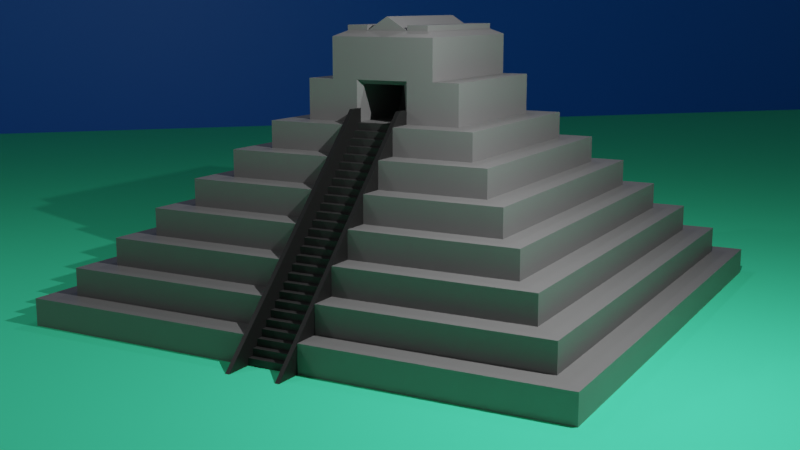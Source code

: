 # Source: Mayan_Pyramid.blend  (saved by Blender 2.93.20; exported with 4.5.12 LTS)
import bpy
from mathutils import Matrix  # noqa: F401  (used for matrix-valued properties, if any)

bpy.ops.wm.read_factory_settings(use_empty=True)
scene = bpy.context.scene
scene.name = 'Scene'

# ---- collections
col_collection = bpy.data.collections.new('Collection'); scene.collection.children.link(col_collection)

# ---- materials (node trees are filled in below, after node groups)
mat_stone_light = bpy.data.materials.new('Stone Light')
mat_stone_light.use_transparent_shadow = False
mat_stone = bpy.data.materials.new('Stone')
mat_stone.use_transparent_shadow = False
mat_stone_dark = bpy.data.materials.new('Stone Dark')
mat_stone_dark.use_transparent_shadow = False
mat_grass = bpy.data.materials.new('Grass')
mat_grass.alpha_threshold = 0.0
mat_grass.use_transparent_shadow = False
mat_grass.line_color = (0.0, 0.0, 0.0, 1.0)
mat_sky = bpy.data.materials.new('Sky')
mat_sky.use_transparent_shadow = False

# ---- material node trees
mat_stone_light.use_nodes = True; mat_stone_light.node_tree.nodes.clear()
_N = mat_stone_light.node_tree.nodes; _L = mat_stone_light.node_tree.links
n0 = _N.new('ShaderNodeBsdfPrincipled'); n0.name = 'Principled BSDF'; n0.location = (10, 300)
n0.distribution = 'GGX'
n0.subsurface_method = 'BURLEY'
n0.inputs[0].default_value = (0.1902, 0.1902, 0.1902, 1.0)
n0.inputs[3].default_value = 1.45
n0.inputs[27].default_value = (0.0, 0.0, 0.0, 1.0)
n0.inputs[28].default_value = 1.0
n1 = _N.new('ShaderNodeOutputMaterial'); n1.name = 'Material Output'; n1.location = (300, 300)
_L.new(n0.outputs[0], n1.inputs[0])
n1.is_active_output = True
mat_stone.use_nodes = True; mat_stone.node_tree.nodes.clear()
_N = mat_stone.node_tree.nodes; _L = mat_stone.node_tree.links
n0 = _N.new('ShaderNodeBsdfPrincipled'); n0.name = 'Principled BSDF'; n0.location = (10, 300)
n0.distribution = 'GGX'
n0.subsurface_method = 'BURLEY'
n0.inputs[0].default_value = (0.03522, 0.03522, 0.03522, 1.0)
n0.inputs[3].default_value = 1.45
n0.inputs[27].default_value = (0.0, 0.0, 0.0, 1.0)
n0.inputs[28].default_value = 1.0
n1 = _N.new('ShaderNodeOutputMaterial'); n1.name = 'Material Output'; n1.location = (300, 300)
_L.new(n0.outputs[0], n1.inputs[0])
n1.is_active_output = True
mat_stone_dark.use_nodes = True; mat_stone_dark.node_tree.nodes.clear()
_N = mat_stone_dark.node_tree.nodes; _L = mat_stone_dark.node_tree.links
n0 = _N.new('ShaderNodeBsdfPrincipled'); n0.name = 'Principled BSDF'; n0.location = (10, 300)
n0.distribution = 'GGX'
n0.subsurface_method = 'BURLEY'
n0.inputs[0].default_value = (0.01222, 0.01222, 0.01222, 1.0)
n0.inputs[3].default_value = 1.45
n0.inputs[27].default_value = (0.0, 0.0, 0.0, 1.0)
n0.inputs[28].default_value = 1.0
n1 = _N.new('ShaderNodeOutputMaterial'); n1.name = 'Material Output'; n1.location = (300, 300)
_L.new(n0.outputs[0], n1.inputs[0])
n1.is_active_output = True
mat_grass.use_nodes = True; mat_grass.node_tree.nodes.clear()
_N = mat_grass.node_tree.nodes; _L = mat_grass.node_tree.links
n0 = _N.new('ShaderNodeOutputMaterial'); n0.name = 'Material Output'; n0.location = (300, 300)
n1 = _N.new('ShaderNodeBsdfPrincipled'); n1.name = 'Principled BSDF'; n1.location = (10, 300)
n1.distribution = 'GGX'
n1.subsurface_method = 'BURLEY'
n1.inputs[0].default_value = (0.08298, 1.0, 0.5046, 1.0)
n1.inputs[2].default_value = 0.4
n1.inputs[3].default_value = 1.45
n1.inputs[13].default_value = 0.0
n1.inputs[27].default_value = (0.0, 0.0, 0.0, 1.0)
n1.inputs[28].default_value = 1.0
_L.new(n1.outputs[0], n0.inputs[0])
n0.is_active_output = True
mat_sky.use_nodes = True; mat_sky.node_tree.nodes.clear()
_N = mat_sky.node_tree.nodes; _L = mat_sky.node_tree.links
n0 = _N.new('ShaderNodeBsdfPrincipled'); n0.name = 'Principled BSDF'; n0.location = (10, 300)
n0.distribution = 'GGX'
n0.subsurface_method = 'BURLEY'
n0.inputs[0].default_value = (0.0, 0.1629, 0.7357, 1.0)
n0.inputs[3].default_value = 1.45
n0.inputs[27].default_value = (0.0, 0.0, 0.0, 1.0)
n0.inputs[28].default_value = 1.0
n1 = _N.new('ShaderNodeOutputMaterial'); n1.name = 'Material Output'; n1.location = (300, 300)
_L.new(n0.outputs[0], n1.inputs[0])
n1.is_active_output = True

# ---- world
world_world = bpy.data.worlds.new('World'); scene.world = world_world
world_world.use_nodes = True; world_world.node_tree.nodes.clear()
_N = world_world.node_tree.nodes; _L = world_world.node_tree.links
n0 = _N.new('ShaderNodeOutputWorld'); n0.name = 'World Output'; n0.location = (300, 300)
n1 = _N.new('ShaderNodeBackground'); n1.name = 'Background'; n1.location = (10, 300)
n1.inputs[0].default_value = (0.05088, 0.05088, 0.05088, 1.0)
_L.new(n1.outputs[0], n0.inputs[0])
n0.is_active_output = True
world_world.color = (0.05088, 0.05088, 0.05088)
world_world.use_sun_shadow = False
world_world.sun_shadow_jitter_overblur = 0.0

# ---- cameras
cam_camera = bpy.data.cameras.new('Camera')
cam_camera.ortho_scale = 7.314

# ---- lights
light_light = bpy.data.lights.new('Light', 'POINT')
light_light.transmission_factor = 0.0
light_light.energy = 8000.0
light_light.shadow_soft_size = 0.1
light_light.shadow_maximum_resolution = 0.006
light_light.use_absolute_resolution = True
light_light_001 = bpy.data.lights.new('Light.001', 'POINT')
light_light_001.transmission_factor = 0.0
light_light_001.energy = 3000.0
light_light_001.shadow_soft_size = 0.1
light_light_001.shadow_maximum_resolution = 0.006
light_light_001.use_absolute_resolution = True
light_light_002 = bpy.data.lights.new('Light.002', 'POINT')
light_light_002.transmission_factor = 0.0
light_light_002.energy = 1000.0
light_light_002.shadow_soft_size = 0.1
light_light_002.shadow_maximum_resolution = 0.006
light_light_002.use_absolute_resolution = True

# ---- meshes
me_cube = bpy.data.meshes.new('Cube')
me_cube.from_pydata([(9.0, 9.0, 1.0), (10.0, 10.0, 0.0), (9.0, -9.0, 1.0), (10.0, -10.0, 0.0), (-9.0, 9.0, 1.0), (-10.0, 10.0, 0.0), (-9.0, -9.0, 1.0), (-10.0, -10.0, 0.0), (10.0, -10.0, 1.0), (-10.0, -10.0, 1.0), (10.0, 10.0, 1.0), (-10.0, 10.0, 1.0), (8.0, -8.0, 2.0), (-8.0, -8.0, 2.0), (8.0, 8.0, 2.0), (-8.0, 8.0, 2.0), (9.0, -9.0, 2.0), (-9.0, -9.0, 2.0), (9.0, 9.0, 2.0), (-9.0, 9.0, 2.0), (7.0, -7.0, 3.0), (-7.0, -7.0, 3.0), (7.0, 7.0, 3.0), (-7.0, 7.0, 3.0), (8.0, -8.0, 3.0), (-8.0, -8.0, 3.0), (8.0, 8.0, 3.0), (-8.0, 8.0, 3.0), (6.0, -6.0, 4.0), (-6.0, -6.0, 4.0), (6.0, 6.0, 4.0), (-6.0, 6.0, 4.0), (7.0, -7.0, 4.0), (-7.0, -7.0, 4.0), (7.0, 7.0, 4.0), (-7.0, 7.0, 4.0), (5.0, -5.0, 5.0), (-5.0, -5.0, 5.0), (5.0, 5.0, 5.0), (-5.0, 5.0, 5.0), (6.0, -6.0, 5.0), (-6.0, -6.0, 5.0), (6.0, 6.0, 5.0), (-6.0, 6.0, 5.0), (4.0, -4.0, 6.0), (-4.0, -4.0, 6.0), (4.0, 4.0, 6.0), (-4.0, 4.0, 6.0), (5.0, -5.0, 6.0), (-5.0, -5.0, 6.0), (5.0, 5.0, 6.0), (-5.0, 5.0, 6.0), (2.0, -3.0, 7.0), (-2.0, -3.0, 7.0), (2.0, 3.0, 7.0), (-2.0, 3.0, 7.0), (4.0, -4.0, 7.0), (-4.0, -4.0, 7.0), (4.0, 4.0, 7.0), (-4.0, 4.0, 7.0), (2.0, -3.0, 10.0), (-2.0, -3.0, 10.0), (2.0, 3.0, 10.0), (-2.0, 3.0, 10.0), (-1.0, 10.0, 0.0), (-1.0, -10.0, 1.0), (-1.0, -10.0, 0.0), (-1.0, 10.0, 1.0), (-1.0, -9.0, 1.0), (-1.0, 9.0, 1.0), (-1.0, -9.0, 2.0), (-1.0, 9.0, 2.0), (-1.0, -8.0, 2.0), (-1.0, 8.0, 2.0), (-1.0, -8.0, 3.0), (-1.0, 8.0, 3.0), (-1.0, -7.0, 3.0), (-1.0, 7.0, 3.0), (-1.0, -7.0, 4.0), (-1.0, 7.0, 4.0), (-1.0, -6.0, 4.0), (-1.0, 6.0, 4.0), (-1.0, -6.0, 5.0), (-1.0, 6.0, 5.0), (-1.0, -5.0, 5.0), (-1.0, 5.0, 5.0), (-1.0, -5.0, 6.0), (-1.0, 5.0, 6.0), (-1.0, -4.0, 6.0), (-1.0, 4.0, 6.0), (-1.0, -4.0, 7.0), (-1.0, 4.0, 7.0), (-1.0, 3.0, 7.0), (-1.0, -3.0, 10.0), (-1.0, 3.0, 10.0), (1.0, -10.0, 0.0), (1.0, 10.0, 1.0), (1.0, 9.0, 1.0), (1.0, 9.0, 2.0), (1.0, 8.0, 2.0), (1.0, 8.0, 3.0), (1.0, 7.0, 3.0), (1.0, 7.0, 4.0), (1.0, 6.0, 4.0), (1.0, 6.0, 5.0), (1.0, 5.0, 5.0), (1.0, 5.0, 6.0), (1.0, 4.0, 6.0), (1.0, 4.0, 7.0), (1.0, 3.0, 7.0), (1.0, 3.0, 10.0), (1.0, 10.0, 0.0), (1.0, -10.0, 1.0), (1.0, -9.0, 1.0), (1.0, -9.0, 2.0), (1.0, -8.0, 2.0), (1.0, -8.0, 3.0), (1.0, -7.0, 3.0), (1.0, -7.0, 4.0), (1.0, -6.0, 4.0), (1.0, -6.0, 5.0), (1.0, -5.0, 5.0), (1.0, -5.0, 6.0), (1.0, -4.0, 6.0), (1.0, -4.0, 7.0), (1.0, -3.0, 7.0), (1.0, -3.0, 10.0), (-2.0, -3.0, 8.5), (-2.0, 3.0, 8.5), (2.0, -3.0, 8.5), (2.0, 3.0, 8.5), (-1.0, 3.0, 8.5), (-1.0, -3.0, 8.5), (1.0, 3.0, 8.5), (1.0, -3.0, 8.5), (-0.8, -2.8, 8.35), (0.8, -2.8, 8.35), (1.0, 0.0, 7.0), (-1.0, 0.0, 7.0), (-0.8, 0.2, 8.35), (0.8, 0.2, 8.35), (-0.8, -2.6, 10.2), (-1.6, -2.6, 10.2), (1.6, 2.6, 10.2), (1.6, -2.6, 10.2), (-1.6, 2.6, 10.2), (0.8, 2.6, 10.2), (0.8, -2.6, 10.2), (-0.8, 2.6, 10.2), (-1.2, -2.6, 10.2), (1.6, 0.0, 10.2), (-1.6, 0.0, 10.2), (1.2, 2.6, 10.2), (0.0, -2.6, 10.7), (-1.2, 2.6, 10.2), (-0.8, 0.0, 10.2), (0.0, 2.6, 10.7), (1.2, -2.6, 10.2), (0.8, 0.0, 10.2), (0.0, 0.0, 10.7), (-1.2, -2.6, 10.4), (-1.6, -2.6, 10.4), (1.6, 0.0, 10.4), (1.6, -2.6, 10.4), (-1.6, 0.0, 10.4), (-1.6, 2.6, 10.4), (1.2, 2.6, 10.4), (1.6, 2.6, 10.4), (-1.2, 2.6, 10.4), (-0.8, 2.6, 10.4), (-0.8, 0.0, 10.4), (-0.8, -2.6, 10.4), (1.2, -2.6, 10.4), (0.8, -2.6, 10.4), (0.8, 0.0, 10.4), (0.8, 2.6, 10.4), (1.2, 0.0, 10.4), (-1.2, 0.0, 10.4), (3.0, 3.0, 7.0), (3.0, -3.0, 7.0), (3.0, 3.0, 8.5), (3.0, -3.0, 8.5), (-3.0, -3.0, 7.0), (-3.0, 3.0, 7.0), (-3.0, 3.0, 8.5), (-3.0, -3.0, 8.5), (-0.8447, -9.0, 1.0), (-0.8447, -3.0, 7.0), (-0.8447, -10.0, 0.0), (0.8447, -10.0, 0.0), (1.0, -7.5, 3.5), (1.0, -6.5, 4.5), (-0.8447, -9.5, 1.5), (-1.0, -9.5, 1.5), (-1.0, -8.5, 2.5), (-1.0, -7.5, 3.5), (-0.8447, -8.5, 2.5), (1.0, -8.5, 2.5), (-0.8447, -7.5, 3.5), (-0.8447, -6.5, 4.5), (-1.0, -6.5, 4.5), (1.0, -9.5, 1.5), (-0.8447, -5.5, 5.5), (-1.0, -5.5, 5.5), (-1.0, -10.5, 0.5), (-0.8447, -4.5, 6.5), (-1.0, -4.5, 6.5), (1.0, -10.5, 0.5), (-0.8447, -3.5, 7.5), (-1.0, -3.5, 7.5), (0.8447, -10.5, 0.5), (1.0, -5.5, 5.5), (1.0, -4.5, 6.5), (1.0, -3.5, 7.5), (0.8447, -9.5, 1.5), (0.8447, -8.5, 2.5), (0.8447, -7.5, 3.5), (0.8447, -6.5, 4.5), (0.8447, -5.5, 5.5), (0.8447, -4.5, 6.5), (0.8447, -3.5, 7.5), (-0.8447, -10.5, 0.5), (-1.0, -3.0, 7.0), (0.8447, -3.0, 7.0), (-0.8447, -3.0, 7.5), (-1.0, -3.0, 7.5), (1.0, -3.0, 7.5), (0.8447, -3.0, 7.5), (0.8447, -11.0, -2.98e-08), (1.0, -11.0, -2.98e-08), (-1.0, -11.0, -2.98e-08), (-0.8447, -11.0, -2.98e-08), (-0.8447, -10.0, 0.25), (-0.8447, -9.75, -5.588e-09), (-0.8447, -9.75, 0.25), (0.8447, -10.0, 0.25), (0.8447, -9.75, -5.588e-09), (0.8447, -9.75, 0.25), (-0.8447, -9.75, 0.5), (-0.8447, -9.5, 0.25), (0.8447, -9.75, 0.5), (0.8447, -9.5, 0.25), (-0.8447, -9.5, 0.5), (-0.8447, -9.5, 0.75), (-0.8447, -9.25, 0.5), (0.8447, -9.5, 0.5), (0.8447, -9.5, 0.75), (0.8447, -9.25, 0.5), (-0.8447, -9.25, 0.75), (-0.8447, -9.25, 1.0), (-0.8447, -9.0, 0.75), (0.8447, -9.25, 0.75), (0.8447, -9.25, 1.0), (0.8447, -9.0, 0.75), (0.8447, -9.0, 1.0), (-0.8447, -9.0, 1.25), (-0.8447, -8.75, 1.0), (-0.8447, -8.75, 1.25), (0.8447, -9.0, 1.25), (0.8447, -8.75, 1.0), (0.8447, -8.75, 1.25), (-0.8447, -8.75, 1.5), (-0.8447, -8.5, 1.25), (-0.8447, -8.5, 1.5), (0.8447, -8.75, 1.5), (0.8447, -8.5, 1.25), (-0.8447, -8.5, 1.75), (-0.8447, -8.25, 1.5), (0.8447, -8.5, 1.5), (0.8447, -8.5, 1.75), (0.8447, -8.25, 1.5), (0.8447, -8.25, 1.75), (-0.8447, -8.25, 1.75), (-0.8447, -8.25, 2.0), (-0.8447, -8.0, 1.75), (0.8447, -8.25, 2.0), (0.8447, -8.0, 1.75), (-0.8447, -8.0, 2.0), (-0.8447, -8.0, 2.25), (-0.8447, -7.75, 2.0), (-0.8447, -7.75, 2.25), (0.8447, -8.0, 2.0), (0.8447, -8.0, 2.25), (0.8447, -7.75, 2.0), (0.8447, -7.75, 2.25), (-0.8447, -7.75, 2.5), (-0.8447, -7.5, 2.25), (0.8447, -7.75, 2.5), (0.8447, -7.5, 2.25), (0.8447, -7.5, 2.5), (-0.8447, -7.5, 2.5), (-0.8447, -7.5, 2.75), (-0.8447, -7.25, 2.5), (-0.8447, -7.25, 2.75), (0.8447, -7.5, 2.75), (0.8447, -7.25, 2.5), (-0.8447, -7.25, 3.0), (-0.8447, -7.0, 2.75), (0.8447, -7.25, 2.75), (0.8447, -7.25, 3.0), (0.8447, -7.0, 2.75), (-0.8447, -7.0, 3.0), (-0.8447, -7.0, 3.25), (-0.8447, -6.75, 3.0), (0.8447, -7.0, 3.0), (0.8447, -7.0, 3.25), (0.8447, -6.75, 3.0), (0.8447, -6.75, 3.25), (-0.8447, -6.75, 3.25), (-0.8447, -6.75, 3.5), (-0.8447, -6.5, 3.25), (0.8447, -6.75, 3.5), (0.8447, -6.5, 3.25), (-0.8447, -6.5, 3.5), (-0.8447, -6.5, 3.75), (-0.8447, -6.25, 3.5), (-0.8447, -6.25, 3.75), (0.8447, -6.5, 3.5), (0.8447, -6.5, 3.75), (0.8447, -6.25, 3.5), (-0.8447, -6.25, 4.0), (-0.8447, -6.0, 3.75), (-0.8447, -6.0, 4.0), (0.8447, -6.25, 3.75), (0.8447, -6.25, 4.0), (0.8447, -6.0, 3.75), (-0.8447, -6.0, 4.25), (-0.8447, -5.75, 4.0), (-0.8447, -5.75, 4.25), (0.8447, -6.0, 4.0), (0.8447, -6.0, 4.25), (0.8447, -5.75, 4.0), (0.8447, -5.75, 4.25), (-0.8447, -5.75, 4.5), (-0.8447, -5.5, 4.25), (-0.8447, -5.5, 4.5), (0.8447, -5.75, 4.5), (0.8447, -5.5, 4.25), (-0.8447, -5.5, 4.75), (-0.8447, -5.25, 4.5), (0.8447, -5.5, 4.5), (0.8447, -5.5, 4.75), (0.8447, -5.25, 4.5), (0.8447, -5.25, 4.75), (-0.8447, -5.25, 4.75), (-0.8447, -5.25, 5.0), (-0.8447, -5.0, 4.75), (-0.8447, -5.0, 5.0), (0.8447, -5.25, 5.0), (0.8447, -5.0, 4.75), (0.8447, -5.0, 5.0), (-0.8447, -5.0, 5.25), (-0.8447, -4.75, 5.0), (-0.8447, -4.75, 5.25), (0.8447, -5.0, 5.25), (0.8447, -4.75, 5.0), (0.8447, -4.75, 5.25), (-0.8447, -4.75, 5.5), (-0.8447, -4.5, 5.25), (0.8447, -4.75, 5.5), (0.8447, -4.5, 5.25), (0.8447, -4.5, 5.5), (-0.8447, -4.5, 5.5), (-0.8447, -4.5, 5.75), (-0.8447, -4.25, 5.5), (0.8447, -4.5, 5.75), (0.8447, -4.25, 5.5), (-0.8447, -4.25, 5.75), (-0.8447, -4.25, 6.0), (-0.8447, -4.0, 5.75), (0.8447, -4.25, 5.75), (0.8447, -4.25, 6.0), (0.8447, -4.0, 5.75), (-0.8447, -4.0, 6.0), (-0.8447, -4.0, 6.25), (-0.8447, -3.75, 6.0), (-0.8447, -3.75, 6.25), (0.8447, -4.0, 6.0), (0.8447, -4.0, 6.25), (0.8447, -3.75, 6.0), (0.8447, -3.75, 6.25), (-0.8447, -3.75, 6.5), (-0.8447, -3.5, 6.25), (0.8447, -3.75, 6.5), (0.8447, -3.5, 6.25), (0.8447, -3.5, 6.5), (-0.8447, -3.5, 6.5), (-0.8447, -3.5, 6.75), (-0.8447, -3.25, 6.5), (-0.8447, -3.25, 6.75), (0.8447, -3.5, 6.75), (0.8447, -3.25, 6.5), (-0.8447, -3.25, 7.0), (-0.8447, -3.0, 6.75), (0.8447, -3.25, 6.75), (0.8447, -3.25, 7.0), (0.8447, -3.0, 6.75)], [], [(4, 6, 17, 19), (66, 65, 9, 7), (7, 9, 11, 5), (111, 1, 3, 95), (1, 10, 8, 3), (111, 96, 10, 1), (68, 6, 9, 65), (0, 2, 8, 10), (6, 4, 11, 9), (97, 0, 10, 96), (73, 15, 27, 75), (113, 2, 16, 114), (69, 4, 19, 71), (2, 0, 18, 16), (72, 13, 17, 70), (14, 12, 16, 18), (13, 15, 19, 17), (99, 14, 18, 98), (77, 23, 35, 79), (12, 14, 26, 24), (15, 13, 25, 27), (115, 12, 24, 116), (76, 21, 25, 74), (22, 20, 24, 26), (21, 23, 27, 25), (101, 22, 26, 100), (81, 31, 43, 83), (20, 22, 34, 32), (23, 21, 33, 35), (117, 20, 32, 118), (80, 29, 33, 78), (30, 28, 32, 34), (29, 31, 35, 33), (103, 30, 34, 102), (39, 37, 49, 51), (28, 30, 42, 40), (31, 29, 41, 43), (119, 28, 40, 120), (84, 37, 41, 82), (38, 36, 40, 42), (37, 39, 43, 41), (105, 38, 42, 104), (123, 44, 56, 124), (121, 36, 48, 122), (85, 39, 51, 87), (36, 38, 50, 48), (88, 45, 49, 86), (46, 44, 48, 50), (45, 47, 51, 49), (107, 46, 50, 106), (128, 127, 61, 63), (89, 47, 59, 91), (44, 46, 58, 56), (47, 45, 57, 59), (222, 53, 57, 90), (54, 52, 56, 58), (53, 55, 59, 57), (109, 54, 58, 108), (60, 62, 143, 150, 144), (134, 129, 60, 126), (131, 128, 63, 94), (129, 130, 62, 60), (127, 132, 93, 61), (62, 110, 146, 152, 143), (55, 92, 91, 59), (95, 113, 201, 207), (47, 89, 87, 51), (123, 125, 213, 212), (37, 84, 86, 49), (45, 88, 90, 57), (39, 85, 83, 43), (347, 373, 205, 202), (29, 80, 82, 41), (31, 81, 79, 35), (188, 186, 192, 221), (21, 76, 78, 33), (23, 77, 75, 27), (72, 70, 68), (13, 72, 74, 25), (15, 73, 71, 19), (6, 68, 70, 17), (4, 69, 67, 11), (5, 11, 67, 64), (222, 90, 88), (3, 8, 112, 95), (2, 113, 112, 8), (14, 99, 100, 26), (0, 97, 98, 18), (12, 115, 114, 16), (22, 101, 102, 34), (20, 117, 116, 24), (30, 103, 104, 42), (28, 119, 118, 32), (36, 121, 120, 40), (38, 105, 106, 50), (44, 123, 122, 48), (46, 107, 108, 58), (52, 125, 124, 56), (153, 141, 147), (130, 133, 110, 62), (88, 84, 203, 206), (254, 189, 210, 214), (121, 123, 212, 211), (66, 68, 65), (76, 74, 72), (125, 134, 136), (54, 109, 133, 130), (53, 222, 132, 127), (129, 52, 179, 181), (92, 55, 128, 131), (125, 52, 129, 134), (127, 128, 184, 185), (125, 136, 140, 137), (132, 222, 135), (138, 137, 140, 139), (135, 222, 138, 139), (145, 151, 164, 165), (159, 155, 141, 153), (157, 144, 163, 172), (156, 146, 148), (94, 63, 145, 154, 148), (126, 60, 144, 157, 147), (63, 61, 142, 151, 145), (61, 93, 141, 149, 142), (158, 147, 173, 174), (149, 141, 171, 160), (144, 150, 162, 163), (158, 159, 153, 147), (146, 156, 159, 158), (156, 148, 155, 159), (147, 157, 172, 173), (142, 149, 160, 161), (155, 148, 169, 170), (177, 164, 161, 160), (176, 174, 173, 172), (162, 176, 172, 163), (167, 166, 176, 162), (166, 175, 174, 176), (170, 177, 160, 171), (169, 168, 177, 170), (168, 165, 164, 177), (150, 143, 167, 162), (146, 158, 174, 175), (143, 152, 166, 167), (151, 142, 161, 164), (152, 146, 175, 166), (148, 154, 168, 169), (141, 155, 170, 171), (154, 145, 165, 168), (179, 178, 180, 181), (52, 54, 178, 179), (54, 130, 180, 178), (130, 129, 181, 180), (183, 182, 185, 184), (53, 127, 185, 182), (55, 53, 182, 183), (128, 55, 183, 184), (80, 78, 76), (84, 82, 80), (88, 86, 84), (95, 112, 113), (115, 113, 114), (117, 115, 116), (119, 117, 118), (121, 119, 120), (123, 121, 122), (125, 123, 124), (136, 135, 139, 140), (187, 223, 125, 137, 138, 222), (134, 132, 135, 136), (109, 92, 131, 133), (64, 111, 95, 189, 188, 66), (67, 96, 111, 64), (69, 97, 96, 67), (73, 99, 98, 71), (77, 101, 100, 75), (81, 103, 102, 79), (115, 117, 190, 197), (85, 105, 104, 83), (304, 281, 215, 216), (84, 80, 200, 203), (89, 107, 106, 87), (92, 109, 108, 91), (132, 134, 126, 93), (99, 73, 75, 100), (97, 69, 71, 98), (101, 77, 79, 102), (103, 81, 83, 104), (204, 66, 230), (277, 301, 198, 196), (105, 85, 87, 106), (68, 66, 204, 193), (107, 89, 91, 108), (119, 121, 211, 191), (133, 131, 94, 110), (7, 5, 64, 66), (192, 193, 204, 221), (216, 215, 197, 190), (217, 191, 211, 218), (219, 212, 213, 220), (199, 200, 195, 198), (214, 201, 197, 215), (218, 211, 212, 219), (203, 202, 205, 206), (193, 192, 196, 194), (191, 217, 216, 190), (206, 205, 208, 209), (200, 199, 202, 203), (195, 194, 196, 198), (201, 214, 210, 207), (377, 350, 218, 219), (222, 88, 206, 209), (72, 68, 193, 194), (223, 220, 227), (117, 119, 191, 190), (186, 277, 196, 192), (220, 213, 226, 227), (281, 254, 214, 215), (329, 304, 216, 217), (188, 221, 231), (301, 322, 199, 198), (113, 115, 197, 201), (373, 187, 208, 205), (223, 377, 219, 220), (76, 72, 194, 195), (322, 347, 202, 199), (80, 76, 195, 200), (350, 329, 217, 218), (125, 223, 227, 226), (187, 222, 225, 224), (222, 209, 225), (209, 208, 224, 225), (213, 125, 226), (208, 187, 224), (66, 188, 231, 230), (189, 95, 229, 228), (221, 204, 230, 231), (95, 207, 229), (207, 210, 228, 229), (210, 189, 228), (146, 110, 94, 148), (141, 93, 126, 147), (188, 232, 234, 233), (233, 234, 237, 236), (236, 237, 235, 189), (189, 235, 232, 188), (233, 236, 189, 188), (237, 234, 232, 235), (234, 238, 242, 239), (239, 242, 245, 241), (241, 245, 240, 237), (237, 240, 238, 234), (239, 241, 237, 234), (245, 242, 238, 240), (242, 243, 248, 244), (244, 248, 251, 247), (247, 251, 246, 245), (245, 246, 243, 242), (244, 247, 245, 242), (251, 248, 243, 246), (248, 249, 186, 250), (250, 186, 254, 253), (253, 254, 252, 251), (251, 252, 249, 248), (250, 253, 251, 248), (254, 186, 249, 252), (186, 255, 257, 256), (256, 257, 260, 259), (259, 260, 258, 254), (254, 258, 255, 186), (256, 259, 254, 186), (260, 257, 255, 258), (257, 261, 263, 262), (262, 263, 268, 265), (265, 268, 264, 260), (260, 264, 261, 257), (262, 265, 260, 257), (268, 263, 261, 264), (263, 266, 272, 267), (267, 272, 271, 270), (270, 271, 269, 268), (268, 269, 266, 263), (267, 270, 268, 263), (271, 272, 266, 269), (272, 273, 277, 274), (274, 277, 281, 276), (276, 281, 275, 271), (271, 275, 273, 272), (274, 276, 271, 272), (281, 277, 273, 275), (277, 278, 280, 279), (279, 280, 284, 283), (283, 284, 282, 281), (281, 282, 278, 277), (279, 283, 281, 277), (284, 280, 278, 282), (280, 285, 290, 286), (286, 290, 289, 288), (288, 289, 287, 284), (284, 287, 285, 280), (286, 288, 284, 280), (289, 290, 285, 287), (290, 291, 293, 292), (292, 293, 298, 295), (295, 298, 294, 289), (289, 294, 291, 290), (292, 295, 289, 290), (298, 293, 291, 294), (293, 296, 301, 297), (297, 301, 304, 300), (300, 304, 299, 298), (298, 299, 296, 293), (297, 300, 298, 293), (304, 301, 296, 299), (301, 302, 308, 303), (303, 308, 307, 306), (306, 307, 305, 304), (304, 305, 302, 301), (303, 306, 304, 301), (307, 308, 302, 305), (308, 309, 313, 310), (310, 313, 317, 312), (312, 317, 311, 307), (307, 311, 309, 308), (310, 312, 307, 308), (317, 313, 309, 311), (313, 314, 316, 315), (315, 316, 323, 319), (319, 323, 318, 317), (317, 318, 314, 313), (315, 319, 317, 313), (323, 316, 314, 318), (316, 320, 322, 321), (321, 322, 329, 325), (325, 329, 324, 323), (323, 324, 320, 316), (321, 325, 323, 316), (329, 322, 320, 324), (322, 326, 328, 327), (327, 328, 332, 331), (331, 332, 330, 329), (329, 330, 326, 322), (327, 331, 329, 322), (332, 328, 326, 330), (328, 333, 335, 334), (334, 335, 340, 337), (337, 340, 336, 332), (332, 336, 333, 328), (334, 337, 332, 328), (340, 335, 333, 336), (335, 338, 344, 339), (339, 344, 343, 342), (342, 343, 341, 340), (340, 341, 338, 335), (339, 342, 340, 335), (343, 344, 338, 341), (344, 345, 347, 346), (346, 347, 350, 349), (349, 350, 348, 343), (343, 348, 345, 344), (346, 349, 343, 344), (350, 347, 345, 348), (347, 351, 353, 352), (352, 353, 356, 355), (355, 356, 354, 350), (350, 354, 351, 347), (352, 355, 350, 347), (356, 353, 351, 354), (353, 357, 362, 358), (358, 362, 361, 360), (360, 361, 359, 356), (356, 359, 357, 353), (358, 360, 356, 353), (361, 362, 357, 359), (362, 363, 367, 364), (364, 367, 370, 366), (366, 370, 365, 361), (361, 365, 363, 362), (364, 366, 361, 362), (370, 367, 363, 365), (367, 368, 373, 369), (369, 373, 377, 372), (372, 377, 371, 370), (370, 371, 368, 367), (369, 372, 370, 367), (377, 373, 368, 371), (373, 374, 376, 375), (375, 376, 380, 379), (379, 380, 378, 377), (377, 378, 374, 373), (375, 379, 377, 373), (380, 376, 374, 378), (376, 381, 386, 382), (382, 386, 385, 384), (384, 385, 383, 380), (380, 383, 381, 376), (382, 384, 380, 376), (385, 386, 381, 383), (386, 387, 389, 388), (388, 389, 394, 391), (391, 394, 390, 385), (385, 390, 387, 386), (388, 391, 385, 386), (394, 389, 387, 390), (389, 392, 187, 393), (393, 187, 223, 396), (396, 223, 395, 394), (394, 395, 392, 389), (393, 396, 394, 389), (223, 187, 392, 395)])
me_cube.polygons.foreach_set('material_index', [0, 0, 0, 0, 0, 0, 0, 0, 0, 0, 0, 0, 0, 0, 0, 0, 0, 0, 0, 0, 0, 0, 0, 0, 0, 0, 0, 0, 0, 0, 0, 0, 0, 0, 0, 0, 0, 0, 0, 0, 0, 0, 0, 0, 0, 0, 0, 0, 0, 0, 0, 0, 0, 0, 0, 0, 0, 0, 0, 0, 0, 0, 0, 0, 0, 2, 0, 2, 0, 0, 0, 2, 0, 0, 2, 0, 0, 0, 0, 0, 0, 0, 0, 0, 0, 0, 0, 0, 0, 0, 0, 0, 0, 0, 0, 0, 0, 0, 0, 0, 2, 2, 2, 0, 0, 0, 0, 0, 0, 0, 0, 0, 0, 0, 0, 0, 0, 0, 0, 0, 0, 0, 0, 0, 0, 0, 0, 0, 0, 0, 0, 0, 0, 0, 0, 0, 0, 0, 0, 0, 0, 0, 0, 0, 0, 0, 0, 0, 0, 0, 0, 0, 0, 0, 0, 0, 0, 0, 0, 0, 0, 0, 0, 0, 0, 0, 0, 0, 0, 0, 0, 0, 0, 0, 0, 0, 0, 2, 0, 2, 2, 0, 0, 0, 0, 0, 0, 0, 2, 2, 0, 2, 0, 2, 0, 0, 2, 2, 2, 2, 2, 2, 2, 2, 2, 2, 2, 2, 2, 2, 2, 2, 2, 2, 2, 2, 2, 2, 2, 2, 2, 2, 2, 2, 2, 2, 2, 2, 2, 2, 2, 2, 2, 2, 2, 2, 2, 2, 2, 2, 0, 0, 0, 0, 0, 1, 1, 1, 0, 0, 0, 1, 1, 1, 0, 0, 0, 1, 1, 1, 0, 0, 0, 1, 1, 1, 0, 0, 0, 1, 1, 1, 0, 0, 0, 1, 1, 1, 0, 0, 0, 1, 1, 1, 0, 0, 0, 1, 1, 1, 0, 0, 0, 1, 1, 1, 0, 0, 0, 1, 1, 1, 0, 0, 0, 1, 1, 1, 0, 0, 0, 1, 1, 1, 0, 0, 0, 1, 1, 1, 0, 0, 0, 1, 1, 1, 0, 0, 0, 1, 1, 1, 0, 0, 0, 1, 1, 1, 0, 0, 0, 1, 0, 1, 0, 0, 0, 1, 1, 1, 0, 0, 0, 1, 0, 1, 0, 0, 0, 1, 1, 1, 0, 0, 0, 1, 1, 1, 0, 0, 0, 1, 1, 1, 0, 0, 0, 1, 0, 1, 0, 0, 0, 1, 1, 1, 0, 0, 0, 1, 1, 1, 0, 0, 0, 1, 0, 1, 0, 0, 0, 1, 1, 1, 0, 0, 0, 1, 1, 1])
_uv = me_cube.uv_layers.new(name='UVMap')
_uv.uv.foreach_set('vector', [0.8625, 0.5125, 0.8625, 0.7375, 0.8625, 0.7375, 0.8625, 0.5125, 0.375, 0.875, 0.625, 0.875, 0.625, 1.0, 0.375, 1.0, 0.375, 0.0, 0.625, 0.0, 0.625, 0.25, 0.375, 0.25, 0.25, 0.5, 0.375, 0.5, 0.375, 0.75, 0.25, 0.75, 0.375, 0.5, 0.625, 0.5, 0.625, 0.75, 0.375, 0.75, 0.375, 0.375, 0.625, 0.375, 0.625, 0.5, 0.375, 0.5, 0.75, 0.7375, 0.8625, 0.7375, 0.875, 0.75, 0.75, 0.75, 0.6375, 0.5125, 0.6375, 0.7375, 0.625, 0.75, 0.625, 0.5, 0.8625, 0.7375, 0.8625, 0.5125, 0.875, 0.5, 0.875, 0.75, 0.75, 0.5125, 0.6375, 0.5125, 0.625, 0.5, 0.75, 0.5, 0.75, 0.525, 0.85, 0.525, 0.85, 0.525, 0.75, 0.525, 0.75, 0.7375, 0.6375, 0.7375, 0.6375, 0.7375, 0.75, 0.7375, 0.75, 0.5125, 0.8625, 0.5125, 0.8625, 0.5125, 0.75, 0.5125, 0.6375, 0.7375, 0.6375, 0.5125, 0.6375, 0.5125, 0.6375, 0.7375, 0.75, 0.725, 0.85, 0.725, 0.8625, 0.7375, 0.75, 0.7375, 0.65, 0.525, 0.65, 0.725, 0.6375, 0.7375, 0.6375, 0.5125, 0.85, 0.725, 0.85, 0.525, 0.8625, 0.5125, 0.8625, 0.7375, 0.75, 0.525, 0.65, 0.525, 0.6375, 0.5125, 0.75, 0.5125, 0.75, 0.5375, 0.8375, 0.5375, 0.8375, 0.5375, 0.75, 0.5375, 0.65, 0.725, 0.65, 0.525, 0.65, 0.525, 0.65, 0.725, 0.85, 0.525, 0.85, 0.725, 0.85, 0.725, 0.85, 0.525, 0.75, 0.725, 0.65, 0.725, 0.65, 0.725, 0.75, 0.725, 0.75, 0.7125, 0.8375, 0.7125, 0.85, 0.725, 0.75, 0.725, 0.6625, 0.5375, 0.6625, 0.7125, 0.65, 0.725, 0.65, 0.525, 0.8375, 0.7125, 0.8375, 0.5375, 0.85, 0.525, 0.85, 0.725, 0.75, 0.5375, 0.6625, 0.5375, 0.65, 0.525, 0.75, 0.525, 0.75, 0.55, 0.825, 0.55, 0.825, 0.55, 0.75, 0.55, 0.6625, 0.7125, 0.6625, 0.5375, 0.6625, 0.5375, 0.6625, 0.7125, 0.8375, 0.5375, 0.8375, 0.7125, 0.8375, 0.7125, 0.8375, 0.5375, 0.75, 0.7125, 0.6625, 0.7125, 0.6625, 0.7125, 0.75, 0.7125, 0.75, 0.7, 0.825, 0.7, 0.8375, 0.7125, 0.75, 0.7125, 0.675, 0.55, 0.675, 0.7, 0.6625, 0.7125, 0.6625, 0.5375, 0.825, 0.7, 0.825, 0.55, 0.8375, 0.5375, 0.8375, 0.7125, 0.75, 0.55, 0.675, 0.55, 0.6625, 0.5375, 0.75, 0.5375, 0.8125, 0.5625, 0.8125, 0.6875, 0.8125, 0.6875, 0.8125, 0.5625, 0.675, 0.7, 0.675, 0.55, 0.675, 0.55, 0.675, 0.7, 0.825, 0.55, 0.825, 0.7, 0.825, 0.7, 0.825, 0.55, 0.75, 0.7, 0.675, 0.7, 0.675, 0.7, 0.75, 0.7, 0.75, 0.6875, 0.8125, 0.6875, 0.825, 0.7, 0.75, 0.7, 0.6875, 0.5625, 0.6875, 0.6875, 0.675, 0.7, 0.675, 0.55, 0.8125, 0.6875, 0.8125, 0.5625, 0.825, 0.55, 0.825, 0.7, 0.75, 0.5625, 0.6875, 0.5625, 0.675, 0.55, 0.75, 0.55, 0.75, 0.675, 0.7, 0.675, 0.7, 0.675, 0.75, 0.675, 0.75, 0.6875, 0.6875, 0.6875, 0.6875, 0.6875, 0.75, 0.6875, 0.75, 0.5625, 0.8125, 0.5625, 0.8125, 0.5625, 0.75, 0.5625, 0.6875, 0.6875, 0.6875, 0.5625, 0.6875, 0.5625, 0.6875, 0.6875, 0.75, 0.675, 0.8, 0.675, 0.8125, 0.6875, 0.75, 0.6875, 0.7, 0.575, 0.7, 0.675, 0.6875, 0.6875, 0.6875, 0.5625, 0.8, 0.675, 0.8, 0.575, 0.8125, 0.5625, 0.8125, 0.6875, 0.75, 0.575, 0.7, 0.575, 0.6875, 0.5625, 0.75, 0.5625, 0.775, 0.6, 0.775, 0.65, 0.775, 0.65, 0.775, 0.6, 0.75, 0.575, 0.8, 0.575, 0.8, 0.575, 0.75, 0.575, 0.7, 0.675, 0.7, 0.575, 0.7, 0.575, 0.7, 0.675, 0.8, 0.575, 0.8, 0.675, 0.8, 0.675, 0.8, 0.575, 0.75, 0.65, 0.775, 0.65, 0.8, 0.675, 0.75, 0.675, 0.725, 0.6, 0.725, 0.65, 0.7, 0.675, 0.7, 0.575, 0.775, 0.65, 0.775, 0.6, 0.8, 0.575, 0.8, 0.675, 0.75, 0.6, 0.725, 0.6, 0.7, 0.575, 0.75, 0.575, 0.725, 0.65, 0.725, 0.6, 0.725, 0.6, 0.725, 0.625, 0.725, 0.65, 0.75, 0.65, 0.725, 0.65, 0.725, 0.65, 0.75, 0.65, 0.75, 0.6, 0.775, 0.6, 0.775, 0.6, 0.75, 0.6, 0.725, 0.65, 0.725, 0.6, 0.725, 0.6, 0.725, 0.65, 0.775, 0.65, 0.75, 0.65, 0.75, 0.65, 0.775, 0.65, 0.725, 0.6, 0.75, 0.6, 0.75, 0.6, 0.7375, 0.6, 0.725, 0.6, 0.775, 0.6, 0.75, 0.6, 0.75, 0.575, 0.8, 0.575, 0.375, 0.875, 0.75, 0.7375, 0.75, 0.7375, 0.375, 0.875, 0.8, 0.575, 0.75, 0.575, 0.75, 0.5625, 0.8125, 0.5625, 0.0, 0.0, 0.75, 0.65, 0.75, 0.65, 0.0, 0.0, 0.8125, 0.6875, 0.75, 0.6875, 0.75, 0.6875, 0.8125, 0.6875, 0.8, 0.675, 0.75, 0.675, 0.75, 0.675, 0.8, 0.675, 0.8125, 0.5625, 0.75, 0.5625, 0.75, 0.55, 0.825, 0.55, 0.0, 0.0, 0.0, 0.0, 0.0, 0.0, 0.0, 0.0, 0.825, 0.7, 0.75, 0.7, 0.75, 0.7, 0.825, 0.7, 0.825, 0.55, 0.75, 0.55, 0.75, 0.5375, 0.8375, 0.5375, 0.25, 0.75, 0.0, 0.0, 0.0, 0.0, 0.25, 0.75, 0.8375, 0.7125, 0.75, 0.7125, 0.75, 0.7125, 0.8375, 0.7125, 0.8375, 0.5375, 0.75, 0.5375, 0.75, 0.525, 0.85, 0.525, 0.75, 0.725, 0.75, 0.7375, 0.75, 0.7375, 0.85, 0.725, 0.75, 0.725, 0.75, 0.725, 0.85, 0.725, 0.85, 0.525, 0.75, 0.525, 0.75, 0.5125, 0.8625, 0.5125, 0.8625, 0.7375, 0.75, 0.7375, 0.75, 0.7375, 0.8625, 0.7375, 0.8625, 0.5125, 0.75, 0.5125, 0.75, 0.5, 0.875, 0.5, 0.375, 0.25, 0.625, 0.25, 0.625, 0.375, 0.375, 0.375, 0.75, 0.65, 0.75, 0.675, 0.0, 0.0, 0.375, 0.75, 0.625, 0.75, 0.625, 0.875, 0.375, 0.875, 0.6375, 0.7375, 0.75, 0.7375, 0.75, 0.75, 0.625, 0.75, 0.65, 0.525, 0.75, 0.525, 0.75, 0.525, 0.65, 0.525, 0.6375, 0.5125, 0.75, 0.5125, 0.75, 0.5125, 0.6375, 0.5125, 0.65, 0.725, 0.75, 0.725, 0.75, 0.7375, 0.6375, 0.7375, 0.6625, 0.5375, 0.75, 0.5375, 0.75, 0.5375, 0.6625, 0.5375, 0.6625, 0.7125, 0.75, 0.7125, 0.75, 0.725, 0.65, 0.725, 0.675, 0.55, 0.75, 0.55, 0.75, 0.55, 0.675, 0.55, 0.675, 0.7, 0.75, 0.7, 0.75, 0.7125, 0.6625, 0.7125, 0.6875, 0.6875, 0.75, 0.6875, 0.75, 0.7, 0.675, 0.7, 0.6875, 0.5625, 0.75, 0.5625, 0.75, 0.5625, 0.6875, 0.5625, 0.7, 0.675, 0.75, 0.675, 0.75, 0.6875, 0.6875, 0.6875, 0.7, 0.575, 0.75, 0.575, 0.75, 0.575, 0.7, 0.575, 0.725, 0.65, 0.75, 0.65, 0.75, 0.675, 0.7, 0.675, 0.75, 0.65, 0.75, 0.65, 0.75, 0.65, 0.725, 0.6, 0.75, 0.6, 0.75, 0.6, 0.725, 0.6, 0.0, 0.0, 0.0, 0.0, 0.0, 0.0, 0.0, 0.0, 0.0, 0.0, 0.25, 0.75, 0.25, 0.75, 0.0, 0.0, 0.0, 0.0, 0.0, 0.0, 0.0, 0.0, 0.0, 0.0, 0.375, 0.875, 0.75, 0.7375, 0.625, 0.875, 0.75, 0.7125, 0.75, 0.725, 0.75, 0.725, 0.75, 0.65, 0.75, 0.65, 0.75, 0.65, 0.725, 0.6, 0.75, 0.6, 0.75, 0.6, 0.725, 0.6, 0.775, 0.65, 0.75, 0.65, 0.75, 0.65, 0.775, 0.65, 0.725, 0.65, 0.725, 0.65, 0.725, 0.65, 0.725, 0.65, 0.75, 0.6, 0.775, 0.6, 0.775, 0.6, 0.75, 0.6, 0.75, 0.65, 0.725, 0.65, 0.725, 0.65, 0.75, 0.65, 0.775, 0.65, 0.775, 0.6, 0.775, 0.6, 0.775, 0.65, 0.75, 0.65, 0.75, 0.65, 0.75, 0.65, 0.75, 0.65, 0.75, 0.65, 0.75, 0.65, 0.75, 0.65, 0.75, 0.65, 0.75, 0.65, 0.75, 0.65, 0.75, 0.65, 0.75, 0.65, 0.75, 0.65, 0.75, 0.65, 0.75, 0.65, 0.775, 0.6, 0.775, 0.625, 0.775, 0.625, 0.775, 0.6, 0.75, 0.625, 0.75, 0.625, 0.75, 0.65, 0.75, 0.65, 0.7375, 0.65, 0.725, 0.65, 0.725, 0.65, 0.7375, 0.65, 0.75, 0.6, 0.75, 0.6, 0.75, 0.6, 0.75, 0.6, 0.775, 0.6, 0.775, 0.6, 0.7625, 0.6, 0.75, 0.6, 0.75, 0.65, 0.725, 0.65, 0.725, 0.65, 0.7375, 0.65, 0.75, 0.65, 0.775, 0.6, 0.775, 0.65, 0.775, 0.65, 0.775, 0.625, 0.775, 0.6, 0.775, 0.65, 0.75, 0.65, 0.75, 0.65, 0.7625, 0.65, 0.775, 0.65, 0.75, 0.625, 0.75, 0.65, 0.75, 0.65, 0.75, 0.625, 0.7625, 0.65, 0.75, 0.65, 0.75, 0.65, 0.7625, 0.65, 0.725, 0.65, 0.725, 0.625, 0.725, 0.625, 0.725, 0.65, 0.75, 0.625, 0.75, 0.625, 0.75, 0.65, 0.75, 0.65, 0.75, 0.6, 0.75, 0.6, 0.75, 0.625, 0.75, 0.625, 0.75, 0.6, 0.75, 0.6, 0.75, 0.625, 0.75, 0.625, 0.75, 0.65, 0.7375, 0.65, 0.7375, 0.65, 0.75, 0.65, 0.775, 0.65, 0.7625, 0.65, 0.7625, 0.65, 0.775, 0.65, 0.75, 0.625, 0.75, 0.6, 0.75, 0.6, 0.75, 0.625, 0.7625, 0.625, 0.775, 0.625, 0.775, 0.65, 0.7625, 0.65, 0.7375, 0.625, 0.75, 0.625, 0.75, 0.65, 0.7375, 0.65, 0.725, 0.625, 0.7375, 0.625, 0.7375, 0.65, 0.725, 0.65, 0.725, 0.6, 0.7375, 0.6, 0.7375, 0.625, 0.725, 0.625, 0.7375, 0.6, 0.75, 0.6, 0.75, 0.625, 0.7375, 0.625, 0.75, 0.625, 0.7625, 0.625, 0.7625, 0.65, 0.75, 0.65, 0.75, 0.6, 0.7625, 0.6, 0.7625, 0.625, 0.75, 0.625, 0.7625, 0.6, 0.775, 0.6, 0.775, 0.625, 0.7625, 0.625, 0.725, 0.625, 0.725, 0.6, 0.725, 0.6, 0.725, 0.625, 0.75, 0.6, 0.75, 0.625, 0.75, 0.625, 0.75, 0.6, 0.725, 0.6, 0.7375, 0.6, 0.7375, 0.6, 0.725, 0.6, 0.775, 0.625, 0.775, 0.65, 0.775, 0.65, 0.775, 0.625, 0.7375, 0.6, 0.75, 0.6, 0.75, 0.6, 0.7375, 0.6, 0.75, 0.6, 0.7625, 0.6, 0.7625, 0.6, 0.75, 0.6, 0.75, 0.65, 0.75, 0.625, 0.75, 0.625, 0.75, 0.65, 0.7625, 0.6, 0.775, 0.6, 0.775, 0.6, 0.7625, 0.6, 0.725, 0.65, 0.725, 0.6, 0.725, 0.6, 0.725, 0.65, 0.725, 0.65, 0.725, 0.6, 0.725, 0.6, 0.725, 0.65, 0.725, 0.6, 0.725, 0.6, 0.725, 0.6, 0.725, 0.6, 0.725, 0.6, 0.725, 0.65, 0.725, 0.65, 0.725, 0.6, 0.775, 0.6, 0.775, 0.65, 0.775, 0.65, 0.775, 0.6, 0.775, 0.65, 0.775, 0.65, 0.775, 0.65, 0.775, 0.65, 0.775, 0.6, 0.775, 0.65, 0.775, 0.65, 0.775, 0.6, 0.775, 0.6, 0.775, 0.6, 0.775, 0.6, 0.775, 0.6, 0.0, 0.0, 0.75, 0.7125, 0.0, 0.0, 0.0, 0.0, 0.75, 0.7, 0.0, 0.0, 0.0, 0.0, 0.75, 0.6875, 0.0, 0.0, 0.375, 0.875, 0.625, 0.875, 0.75, 0.7375, 0.75, 0.725, 0.75, 0.7375, 0.75, 0.7375, 0.75, 0.7125, 0.75, 0.725, 0.75, 0.725, 0.75, 0.7, 0.75, 0.7125, 0.75, 0.7125, 0.0, 0.0, 0.0, 0.0, 0.75, 0.7, 0.0, 0.0, 0.0, 0.0, 0.75, 0.6875, 0.75, 0.65, 0.0, 0.0, 0.75, 0.675, 0.75, 0.65, 0.75, 0.65, 0.75, 0.65, 0.75, 0.65, 0.75, 0.65, 0.75, 0.65, 0.75, 0.65, 0.75, 0.65, 0.75, 0.65, 0.75, 0.65, 0.75, 0.65, 0.75, 0.65, 0.75, 0.65, 0.75, 0.65, 0.75, 0.6, 0.75, 0.6, 0.75, 0.6, 0.75, 0.6, 0.25, 0.5, 0.25, 0.5, 0.25, 0.75, 0.25, 0.75, 0.25, 0.75, 0.25, 0.75, 0.625, 0.375, 0.625, 0.375, 0.375, 0.375, 0.375, 0.375, 0.75, 0.5125, 0.75, 0.5125, 0.75, 0.5, 0.75, 0.5, 0.75, 0.525, 0.75, 0.525, 0.75, 0.5125, 0.75, 0.5125, 0.75, 0.5375, 0.75, 0.5375, 0.75, 0.525, 0.75, 0.525, 0.75, 0.55, 0.75, 0.55, 0.75, 0.5375, 0.75, 0.5375, 0.75, 0.725, 0.75, 0.7125, 0.75, 0.7125, 0.75, 0.725, 0.75, 0.5625, 0.75, 0.5625, 0.75, 0.55, 0.75, 0.55, 0.0, 0.0, 0.0, 0.0, 0.0, 0.0, 0.0, 0.0, 0.0, 0.0, 0.0, 0.0, 0.0, 0.0, 0.0, 0.0, 0.75, 0.575, 0.75, 0.575, 0.75, 0.5625, 0.75, 0.5625, 0.75, 0.6, 0.75, 0.6, 0.75, 0.575, 0.75, 0.575, 0.75, 0.65, 0.75, 0.65, 0.75, 0.65, 0.75, 0.65, 0.75, 0.525, 0.75, 0.525, 0.75, 0.525, 0.75, 0.525, 0.75, 0.5125, 0.75, 0.5125, 0.75, 0.5125, 0.75, 0.5125, 0.75, 0.5375, 0.75, 0.5375, 0.75, 0.5375, 0.75, 0.5375, 0.75, 0.55, 0.75, 0.55, 0.75, 0.55, 0.75, 0.55, 0.375, 0.875, 0.375, 0.875, 0.375, 0.875, 0.0, 0.0, 0.0, 0.0, 0.0, 0.0, 0.0, 0.0, 0.75, 0.5625, 0.75, 0.5625, 0.75, 0.5625, 0.75, 0.5625, 0.75, 0.7375, 0.375, 0.875, 0.375, 0.875, 0.75, 0.7375, 0.75, 0.575, 0.75, 0.575, 0.75, 0.575, 0.75, 0.575, 0.0, 0.0, 0.0, 0.0, 0.0, 0.0, 0.0, 0.0, 0.75, 0.6, 0.75, 0.6, 0.75, 0.6, 0.75, 0.6, 0.375, 1.0, 0.375, 0.25, 0.25, 0.5, 0.375, 0.875, 0.0, 0.0, 0.0, 0.0, 0.25, 0.75, 0.25, 0.75, 0.0, 0.0, 0.0, 0.0, 0.0, 0.0, 0.0, 0.0, 0.0, 0.0, 0.0, 0.0, 0.0, 0.0, 0.0, 0.0, 0.0, 0.0, 0.0, 0.0, 0.75, 0.65, 0.75, 0.65, 0.0, 0.0, 0.0, 0.0, 0.0, 0.0, 0.0, 0.0, 0.0, 0.0, 0.0, 0.0, 0.0, 0.0, 0.0, 0.0, 0.0, 0.0, 0.0, 0.0, 0.0, 0.0, 0.0, 0.0, 0.0, 0.0, 0.0, 0.0, 0.0, 0.0, 0.0, 0.0, 0.0, 0.0, 0.0, 0.0, 0.0, 0.0, 0.0, 0.0, 0.0, 0.0, 0.0, 0.0, 0.0, 0.0, 0.0, 0.0, 0.0, 0.0, 0.0, 0.0, 0.75, 0.65, 0.75, 0.65, 0.0, 0.0, 0.0, 0.0, 0.0, 0.0, 0.0, 0.0, 0.0, 0.0, 0.0, 0.0, 0.0, 0.0, 0.0, 0.0, 0.0, 0.0, 0.0, 0.0, 0.25, 0.75, 0.25, 0.75, 0.0, 0.0, 0.0, 0.0, 0.0, 0.0, 0.0, 0.0, 0.75, 0.65, 0.0, 0.0, 0.0, 0.0, 0.75, 0.65, 0.75, 0.725, 0.75, 0.7375, 0.75, 0.7375, 0.75, 0.725, 0.75, 0.65, 0.75, 0.65, 0.75, 0.65, 0.75, 0.7125, 0.75, 0.7, 0.75, 0.7, 0.75, 0.7125, 0.0, 0.0, 0.0, 0.0, 0.0, 0.0, 0.0, 0.0, 0.75, 0.65, 0.75, 0.65, 0.75, 0.65, 0.75, 0.65, 0.0, 0.0, 0.0, 0.0, 0.0, 0.0, 0.0, 0.0, 0.0, 0.0, 0.0, 0.0, 0.0, 0.0, 0.0, 0.0, 0.25, 0.75, 0.25, 0.75, 0.25, 0.75, 0.0, 0.0, 0.0, 0.0, 0.0, 0.0, 0.0, 0.0, 0.75, 0.7375, 0.75, 0.725, 0.75, 0.725, 0.75, 0.7375, 0.0, 0.0, 0.75, 0.65, 0.75, 0.65, 0.0, 0.0, 0.75, 0.65, 0.0, 0.0, 0.0, 0.0, 0.75, 0.65, 0.75, 0.7125, 0.75, 0.725, 0.75, 0.725, 0.75, 0.7125, 0.0, 0.0, 0.0, 0.0, 0.0, 0.0, 0.0, 0.0, 0.0, 0.0, 0.0, 0.0, 0.0, 0.0, 0.0, 0.0, 0.0, 0.0, 0.0, 0.0, 0.0, 0.0, 0.0, 0.0, 0.75, 0.65, 0.75, 0.65, 0.75, 0.65, 0.75, 0.65, 0.75, 0.65, 0.75, 0.65, 0.75, 0.65, 0.75, 0.65, 0.75, 0.65, 0.75, 0.65, 0.75, 0.65, 0.75, 0.65, 0.75, 0.65, 0.75, 0.65, 0.75, 0.65, 0.75, 0.65, 0.75, 0.65, 0.75, 0.65, 0.75, 0.65, 0.75, 0.65, 0.75, 0.65, 0.25, 0.75, 0.25, 0.75, 0.25, 0.75, 0.25, 0.75, 0.25, 0.75, 0.25, 0.75, 0.25, 0.75, 0.25, 0.75, 0.25, 0.75, 0.25, 0.75, 0.25, 0.75, 0.25, 0.75, 0.375, 0.875, 0.375, 0.875, 0.375, 0.875, 0.25, 0.75, 0.25, 0.75, 0.25, 0.75, 0.25, 0.75, 0.25, 0.75, 0.25, 0.75, 0.25, 0.75, 0.75, 0.6, 0.75, 0.6, 0.75, 0.6, 0.75, 0.6, 0.75, 0.65, 0.75, 0.65, 0.75, 0.65, 0.75, 0.65, 0.375, 0.0, 0.625, 0.0, 0.625, 0.25, 0.375, 0.25, 0.375, 0.25, 0.625, 0.25, 0.625, 0.5, 0.375, 0.5, 0.375, 0.5, 0.625, 0.5, 0.625, 0.75, 0.375, 0.75, 0.375, 0.75, 0.625, 0.75, 0.625, 1.0, 0.375, 1.0, 0.125, 0.5, 0.375, 0.5, 0.375, 0.75, 0.125, 0.75, 0.625, 0.5, 0.875, 0.5, 0.875, 0.75, 0.625, 0.75, 0.375, 0.0, 0.625, 0.0, 0.625, 0.25, 0.375, 0.25, 0.375, 0.25, 0.625, 0.25, 0.625, 0.5, 0.375, 0.5, 0.375, 0.5, 0.625, 0.5, 0.625, 0.75, 0.375, 0.75, 0.375, 0.75, 0.625, 0.75, 0.625, 1.0, 0.375, 1.0, 0.125, 0.5, 0.375, 0.5, 0.375, 0.75, 0.125, 0.75, 0.625, 0.5, 0.875, 0.5, 0.875, 0.75, 0.625, 0.75, 0.375, 0.0, 0.625, 0.0, 0.625, 0.25, 0.375, 0.25, 0.375, 0.25, 0.625, 0.25, 0.625, 0.5, 0.375, 0.5, 0.375, 0.5, 0.625, 0.5, 0.625, 0.75, 0.375, 0.75, 0.375, 0.75, 0.625, 0.75, 0.625, 1.0, 0.375, 1.0, 0.125, 0.5, 0.375, 0.5, 0.375, 0.75, 0.125, 0.75, 0.625, 0.5, 0.875, 0.5, 0.875, 0.75, 0.625, 0.75, 0.375, 0.0, 0.625, 0.0, 0.625, 0.25, 0.375, 0.25, 0.375, 0.25, 0.625, 0.25, 0.625, 0.5, 0.375, 0.5, 0.375, 0.5, 0.625, 0.5, 0.625, 0.75, 0.375, 0.75, 0.375, 0.75, 0.625, 0.75, 0.625, 1.0, 0.375, 1.0, 0.125, 0.5, 0.375, 0.5, 0.375, 0.75, 0.125, 0.75, 0.625, 0.5, 0.875, 0.5, 0.875, 0.75, 0.625, 0.75, 0.375, 0.0, 0.625, 0.0, 0.625, 0.25, 0.375, 0.25, 0.375, 0.25, 0.625, 0.25, 0.625, 0.5, 0.375, 0.5, 0.375, 0.5, 0.625, 0.5, 0.625, 0.75, 0.375, 0.75, 0.375, 0.75, 0.625, 0.75, 0.625, 1.0, 0.375, 1.0, 0.125, 0.5, 0.375, 0.5, 0.375, 0.75, 0.125, 0.75, 0.625, 0.5, 0.875, 0.5, 0.875, 0.75, 0.625, 0.75, 0.375, 0.0, 0.625, 0.0, 0.625, 0.25, 0.375, 0.25, 0.375, 0.25, 0.625, 0.25, 0.625, 0.5, 0.375, 0.5, 0.375, 0.5, 0.625, 0.5, 0.625, 0.75, 0.375, 0.75, 0.375, 0.75, 0.625, 0.75, 0.625, 1.0, 0.375, 1.0, 0.125, 0.5, 0.375, 0.5, 0.375, 0.75, 0.125, 0.75, 0.625, 0.5, 0.875, 0.5, 0.875, 0.75, 0.625, 0.75, 0.375, 0.0, 0.625, 0.0, 0.625, 0.25, 0.375, 0.25, 0.375, 0.25, 0.625, 0.25, 0.625, 0.5, 0.375, 0.5, 0.375, 0.5, 0.625, 0.5, 0.625, 0.75, 0.375, 0.75, 0.375, 0.75, 0.625, 0.75, 0.625, 1.0, 0.375, 1.0, 0.125, 0.5, 0.375, 0.5, 0.375, 0.75, 0.125, 0.75, 0.625, 0.5, 0.875, 0.5, 0.875, 0.75, 0.625, 0.75, 0.375, 0.0, 0.625, 0.0, 0.625, 0.25, 0.375, 0.25, 0.375, 0.25, 0.625, 0.25, 0.625, 0.5, 0.375, 0.5, 0.375, 0.5, 0.625, 0.5, 0.625, 0.75, 0.375, 0.75, 0.375, 0.75, 0.625, 0.75, 0.625, 1.0, 0.375, 1.0, 0.125, 0.5, 0.375, 0.5, 0.375, 0.75, 0.125, 0.75, 0.625, 0.5, 0.875, 0.5, 0.875, 0.75, 0.625, 0.75, 0.375, 0.0, 0.625, 0.0, 0.625, 0.25, 0.375, 0.25, 0.375, 0.25, 0.625, 0.25, 0.625, 0.5, 0.375, 0.5, 0.375, 0.5, 0.625, 0.5, 0.625, 0.75, 0.375, 0.75, 0.375, 0.75, 0.625, 0.75, 0.625, 1.0, 0.375, 1.0, 0.125, 0.5, 0.375, 0.5, 0.375, 0.75, 0.125, 0.75, 0.625, 0.5, 0.875, 0.5, 0.875, 0.75, 0.625, 0.75, 0.375, 0.0, 0.625, 0.0, 0.625, 0.25, 0.375, 0.25, 0.375, 0.25, 0.625, 0.25, 0.625, 0.5, 0.375, 0.5, 0.375, 0.5, 0.625, 0.5, 0.625, 0.75, 0.375, 0.75, 0.375, 0.75, 0.625, 0.75, 0.625, 1.0, 0.375, 1.0, 0.125, 0.5, 0.375, 0.5, 0.375, 0.75, 0.125, 0.75, 0.625, 0.5, 0.875, 0.5, 0.875, 0.75, 0.625, 0.75, 0.375, 0.0, 0.625, 0.0, 0.625, 0.25, 0.375, 0.25, 0.375, 0.25, 0.625, 0.25, 0.625, 0.5, 0.375, 0.5, 0.375, 0.5, 0.625, 0.5, 0.625, 0.75, 0.375, 0.75, 0.375, 0.75, 0.625, 0.75, 0.625, 1.0, 0.375, 1.0, 0.125, 0.5, 0.375, 0.5, 0.375, 0.75, 0.125, 0.75, 0.625, 0.5, 0.875, 0.5, 0.875, 0.75, 0.625, 0.75, 0.375, 0.0, 0.625, 0.0, 0.625, 0.25, 0.375, 0.25, 0.375, 0.25, 0.625, 0.25, 0.625, 0.5, 0.375, 0.5, 0.375, 0.5, 0.625, 0.5, 0.625, 0.75, 0.375, 0.75, 0.375, 0.75, 0.625, 0.75, 0.625, 1.0, 0.375, 1.0, 0.125, 0.5, 0.375, 0.5, 0.375, 0.75, 0.125, 0.75, 0.625, 0.5, 0.875, 0.5, 0.875, 0.75, 0.625, 0.75, 0.375, 0.0, 0.625, 0.0, 0.625, 0.25, 0.375, 0.25, 0.375, 0.25, 0.625, 0.25, 0.625, 0.5, 0.375, 0.5, 0.375, 0.5, 0.625, 0.5, 0.625, 0.75, 0.375, 0.75, 0.375, 0.75, 0.625, 0.75, 0.625, 1.0, 0.375, 1.0, 0.125, 0.5, 0.375, 0.5, 0.375, 0.75, 0.125, 0.75, 0.625, 0.5, 0.875, 0.5, 0.875, 0.75, 0.625, 0.75, 0.375, 0.0, 0.625, 0.0, 0.625, 0.25, 0.375, 0.25, 0.375, 0.25, 0.625, 0.25, 0.625, 0.5, 0.375, 0.5, 0.375, 0.5, 0.625, 0.5, 0.625, 0.75, 0.375, 0.75, 0.375, 0.75, 0.625, 0.75, 0.625, 1.0, 0.375, 1.0, 0.125, 0.5, 0.375, 0.5, 0.375, 0.75, 0.125, 0.75, 0.625, 0.5, 0.875, 0.5, 0.875, 0.75, 0.625, 0.75, 0.375, 0.0, 0.625, 0.0, 0.625, 0.25, 0.375, 0.25, 0.375, 0.25, 0.625, 0.25, 0.625, 0.5, 0.375, 0.5, 0.375, 0.5, 0.625, 0.5, 0.625, 0.75, 0.375, 0.75, 0.375, 0.75, 0.625, 0.75, 0.625, 1.0, 0.375, 1.0, 0.125, 0.5, 0.375, 0.5, 0.375, 0.75, 0.125, 0.75, 0.625, 0.5, 0.875, 0.5, 0.875, 0.75, 0.625, 0.75, 0.375, 0.0, 0.625, 0.0, 0.625, 0.25, 0.375, 0.25, 0.375, 0.25, 0.625, 0.25, 0.625, 0.5, 0.375, 0.5, 0.375, 0.5, 0.625, 0.5, 0.625, 0.75, 0.375, 0.75, 0.375, 0.75, 0.625, 0.75, 0.625, 1.0, 0.375, 1.0, 0.125, 0.5, 0.375, 0.5, 0.375, 0.75, 0.125, 0.75, 0.625, 0.5, 0.875, 0.5, 0.875, 0.75, 0.625, 0.75, 0.375, 0.0, 0.625, 0.0, 0.625, 0.25, 0.375, 0.25, 0.375, 0.25, 0.625, 0.25, 0.625, 0.5, 0.375, 0.5, 0.375, 0.5, 0.625, 0.5, 0.625, 0.75, 0.375, 0.75, 0.375, 0.75, 0.625, 0.75, 0.625, 1.0, 0.375, 1.0, 0.125, 0.5, 0.375, 0.5, 0.375, 0.75, 0.125, 0.75, 0.625, 0.5, 0.875, 0.5, 0.875, 0.75, 0.625, 0.75, 0.375, 0.0, 0.625, 0.0, 0.625, 0.25, 0.375, 0.25, 0.375, 0.25, 0.625, 0.25, 0.625, 0.5, 0.375, 0.5, 0.375, 0.5, 0.625, 0.5, 0.625, 0.75, 0.375, 0.75, 0.375, 0.75, 0.625, 0.75, 0.625, 1.0, 0.375, 1.0, 0.125, 0.5, 0.375, 0.5, 0.375, 0.75, 0.125, 0.75, 0.625, 0.5, 0.875, 0.5, 0.875, 0.75, 0.625, 0.75, 0.375, 0.0, 0.625, 0.0, 0.625, 0.25, 0.375, 0.25, 0.375, 0.25, 0.625, 0.25, 0.625, 0.5, 0.375, 0.5, 0.375, 0.5, 0.625, 0.5, 0.625, 0.75, 0.375, 0.75, 0.375, 0.75, 0.625, 0.75, 0.625, 1.0, 0.375, 1.0, 0.125, 0.5, 0.375, 0.5, 0.375, 0.75, 0.125, 0.75, 0.625, 0.5, 0.875, 0.5, 0.875, 0.75, 0.625, 0.75, 0.375, 0.0, 0.625, 0.0, 0.625, 0.25, 0.375, 0.25, 0.375, 0.25, 0.625, 0.25, 0.625, 0.5, 0.375, 0.5, 0.375, 0.5, 0.625, 0.5, 0.625, 0.75, 0.375, 0.75, 0.375, 0.75, 0.625, 0.75, 0.625, 1.0, 0.375, 1.0, 0.125, 0.5, 0.375, 0.5, 0.375, 0.75, 0.125, 0.75, 0.625, 0.5, 0.875, 0.5, 0.875, 0.75, 0.625, 0.75, 0.375, 0.0, 0.625, 0.0, 0.625, 0.25, 0.375, 0.25, 0.375, 0.25, 0.625, 0.25, 0.625, 0.5, 0.375, 0.5, 0.375, 0.5, 0.625, 0.5, 0.625, 0.75, 0.375, 0.75, 0.375, 0.75, 0.625, 0.75, 0.625, 1.0, 0.375, 1.0, 0.125, 0.5, 0.375, 0.5, 0.375, 0.75, 0.125, 0.75, 0.625, 0.5, 0.875, 0.5, 0.875, 0.75, 0.625, 0.75, 0.375, 0.0, 0.625, 0.0, 0.625, 0.25, 0.375, 0.25, 0.375, 0.25, 0.625, 0.25, 0.625, 0.5, 0.375, 0.5, 0.375, 0.5, 0.625, 0.5, 0.625, 0.75, 0.375, 0.75, 0.375, 0.75, 0.625, 0.75, 0.625, 1.0, 0.375, 1.0, 0.125, 0.5, 0.375, 0.5, 0.375, 0.75, 0.125, 0.75, 0.625, 0.5, 0.875, 0.5, 0.875, 0.75, 0.625, 0.75, 0.375, 0.0, 0.625, 0.0, 0.625, 0.25, 0.375, 0.25, 0.375, 0.25, 0.625, 0.25, 0.625, 0.5, 0.375, 0.5, 0.375, 0.5, 0.625, 0.5, 0.625, 0.75, 0.375, 0.75, 0.375, 0.75, 0.625, 0.75, 0.625, 1.0, 0.375, 1.0, 0.125, 0.5, 0.375, 0.5, 0.375, 0.75, 0.125, 0.75, 0.625, 0.5, 0.875, 0.5, 0.875, 0.75, 0.625, 0.75, 0.375, 0.0, 0.625, 0.0, 0.625, 0.25, 0.375, 0.25, 0.375, 0.25, 0.625, 0.25, 0.625, 0.5, 0.375, 0.5, 0.375, 0.5, 0.625, 0.5, 0.625, 0.75, 0.375, 0.75, 0.375, 0.75, 0.625, 0.75, 0.625, 1.0, 0.375, 1.0, 0.125, 0.5, 0.375, 0.5, 0.375, 0.75, 0.125, 0.75, 0.625, 0.5, 0.875, 0.5, 0.875, 0.75, 0.625, 0.75, 0.375, 0.0, 0.625, 0.0, 0.625, 0.25, 0.375, 0.25, 0.375, 0.25, 0.625, 0.25, 0.625, 0.5, 0.375, 0.5, 0.375, 0.5, 0.625, 0.5, 0.625, 0.75, 0.375, 0.75, 0.375, 0.75, 0.625, 0.75, 0.625, 1.0, 0.375, 1.0, 0.125, 0.5, 0.375, 0.5, 0.375, 0.75, 0.125, 0.75, 0.625, 0.5, 0.875, 0.5, 0.875, 0.75, 0.625, 0.75, 0.375, 0.0, 0.625, 0.0, 0.625, 0.25, 0.375, 0.25, 0.375, 0.25, 0.625, 0.25, 0.625, 0.5, 0.375, 0.5, 0.375, 0.5, 0.625, 0.5, 0.625, 0.75, 0.375, 0.75, 0.375, 0.75, 0.625, 0.75, 0.625, 1.0, 0.375, 1.0, 0.125, 0.5, 0.375, 0.5, 0.375, 0.75, 0.125, 0.75, 0.625, 0.5, 0.875, 0.5, 0.875, 0.75, 0.625, 0.75, 0.375, 0.0, 0.625, 0.0, 0.625, 0.25, 0.375, 0.25, 0.375, 0.25, 0.625, 0.25, 0.625, 0.5, 0.375, 0.5, 0.375, 0.5, 0.625, 0.5, 0.625, 0.75, 0.375, 0.75, 0.375, 0.75, 0.625, 0.75, 0.625, 1.0, 0.375, 1.0, 0.125, 0.5, 0.375, 0.5, 0.375, 0.75, 0.125, 0.75, 0.625, 0.5, 0.875, 0.5, 0.875, 0.75, 0.625, 0.75, 0.375, 0.0, 0.625, 0.0, 0.625, 0.25, 0.375, 0.25, 0.375, 0.25, 0.625, 0.25, 0.625, 0.5, 0.375, 0.5, 0.375, 0.5, 0.625, 0.5, 0.625, 0.75, 0.375, 0.75, 0.375, 0.75, 0.625, 0.75, 0.625, 1.0, 0.375, 1.0, 0.125, 0.5, 0.375, 0.5, 0.375, 0.75, 0.125, 0.75, 0.625, 0.5, 0.875, 0.5, 0.875, 0.75, 0.625, 0.75])
me_cube.materials.append(mat_stone_light)
me_cube.materials.append(mat_stone)
me_cube.materials.append(mat_stone_dark)
me_cube.use_remesh_preserve_volume = False
me_cube.use_remesh_preserve_attributes = False
me_cube.use_mirror_vertex_groups = False
me_cube.update()
me_plane = bpy.data.meshes.new('Plane')
me_plane.from_pydata([(-1.0, -1.0, 0.0), (1.0, -1.0, 0.0), (-1.0, 1.0, 0.0), (1.0, 1.0, 0.0)], [], [(0, 1, 3, 2)])
_uv = me_plane.uv_layers.new(name='UVMap')
_uv.uv.foreach_set('vector', [0.0, 0.0, 1.0, 0.0, 1.0, 1.0, 0.0, 1.0])
me_plane.materials.append(mat_grass)
me_plane.use_remesh_fix_poles = True
me_plane.use_remesh_preserve_attributes = False
me_plane.update()
me_plane_001 = bpy.data.meshes.new('Plane.001')
me_plane_001.from_pydata([(-1.0, -1.0, 0.0), (1.0, -1.0, 0.0), (-1.0, 1.0, 0.0), (1.0, 1.0, 0.0)], [], [(0, 1, 3, 2)])
_uv = me_plane_001.uv_layers.new(name='UVMap')
_uv.uv.foreach_set('vector', [0.0, 0.0, 1.0, 0.0, 1.0, 1.0, 0.0, 1.0])
me_plane_001.materials.append(mat_sky)
me_plane_001.use_remesh_fix_poles = True
me_plane_001.use_remesh_preserve_attributes = False
me_plane_001.update()

# ---- objects
ob_pyramid = bpy.data.objects.new('Pyramid', me_cube)
ob_light_key = bpy.data.objects.new('Light Key', light_light)
ob_camera = bpy.data.objects.new('Camera', cam_camera)
ob_ground = bpy.data.objects.new('Ground', me_plane)
ob_sky = bpy.data.objects.new('Sky', me_plane_001)
ob_light_fill = bpy.data.objects.new('Light Fill', light_light_001)
ob_light_back = bpy.data.objects.new('Light Back', light_light_002)

# ---- transforms, parenting, visibility, modifiers, constraints
ob_pyramid.location = (0.0, 0.0, 0.0)
ob_pyramid.lock_rotations_4d = False
ob_pyramid.empty_display_type = 'ARROWS'
ob_pyramid.lineart.crease_threshold = 0.0
ob_light_key.parent = ob_camera
ob_light_key.matrix_parent_inverse = Matrix(((0.7976, 0.6031, 1.881e-05, -0.2031), (-0.2326, 0.3076, 0.9226, -1.678), (0.5565, -0.7359, 0.3857, -49.75), (-0.0, 0.0, -0.0, 1.0)))
ob_light_key.location = (16.13, -8.342, 19.45)
ob_light_key.rotation_euler = (0.6503, 0.05522, 1.866)
ob_light_key.lock_rotations_4d = False
ob_light_key.empty_display_type = 'ARROWS'
ob_light_key.color = (0.0, 0.0, 0.0, 0.0)
ob_light_key.lineart.crease_threshold = 0.0
ob_camera.location = (19.32, -36.95, 11.14)
ob_camera.rotation_euler = (1.374, -3.539e-05, 0.5008)
ob_camera.lock_rotations_4d = False
ob_camera.empty_display_type = 'ARROWS'
ob_camera.color = (0.0, 0.0, 0.0, 0.0)
ob_camera.display_type = 'WIRE'
ob_camera.lineart.crease_threshold = 0.0
ob_ground.location = (0.0, 0.0, 0.0)
ob_ground.scale = (114.2, 114.2, 114.2)
ob_sky.location = (-66.22, 22.28, 2.541e-06)
ob_sky.rotation_euler = (1.571, -0.0, 0.7854)
ob_sky.scale = (157.3, 157.3, 157.3)
ob_light_fill.parent = ob_camera
ob_light_fill.matrix_parent_inverse = Matrix(((0.7976, 0.6031, 1.881e-05, -0.2031), (-0.2326, 0.3076, 0.9226, -1.678), (0.5565, -0.7359, 0.3857, -49.75), (-0.0, 0.0, -0.0, 1.0)))
ob_light_fill.location = (-14.33, -25.53, 23.98)
ob_light_fill.rotation_euler = (0.6503, 0.05522, 1.866)
ob_light_fill.lock_rotations_4d = False
ob_light_fill.empty_display_type = 'ARROWS'
ob_light_fill.color = (0.0, 0.0, 0.0, 0.0)
ob_light_fill.lineart.crease_threshold = 0.0
ob_light_back.parent = ob_camera
ob_light_back.matrix_parent_inverse = Matrix(((0.7976, 0.6031, 1.881e-05, -0.2031), (-0.2326, 0.3076, 0.9226, -1.678), (0.5565, -0.7359, 0.3857, -49.75), (-0.0, 0.0, -0.0, 1.0)))
ob_light_back.location = (0.109, 2.192, 21.27)
ob_light_back.rotation_euler = (0.6503, 0.05522, 1.866)
ob_light_back.lock_rotations_4d = False
ob_light_back.empty_display_type = 'ARROWS'
ob_light_back.color = (0.0, 0.0, 0.0, 0.0)
ob_light_back.lineart.crease_threshold = 0.0

# ---- collection membership
col_collection.objects.link(ob_pyramid)
col_collection.objects.link(ob_light_key)
col_collection.objects.link(ob_camera)
col_collection.objects.link(ob_ground)
col_collection.objects.link(ob_sky)
col_collection.objects.link(ob_light_fill)
col_collection.objects.link(ob_light_back)

# ---- scene / render settings (as saved in the file)
scene.camera = ob_camera
scene.frame_start = 1; scene.frame_end = 250; scene.frame_set(1)
scene.render.engine = 'BLENDER_EEVEE_NEXT'
scene.render.resolution_percentage = 50
scene.cycles.use_denoising = False
scene.cycles.samples = 128
scene.cycles.sampling_pattern = 'TABULATED_SOBOL'
scene.cycles.use_adaptive_sampling = False
scene.cycles.use_light_tree = False
scene.view_settings.view_transform = 'Filmic'
bpy.context.view_layer.update()
